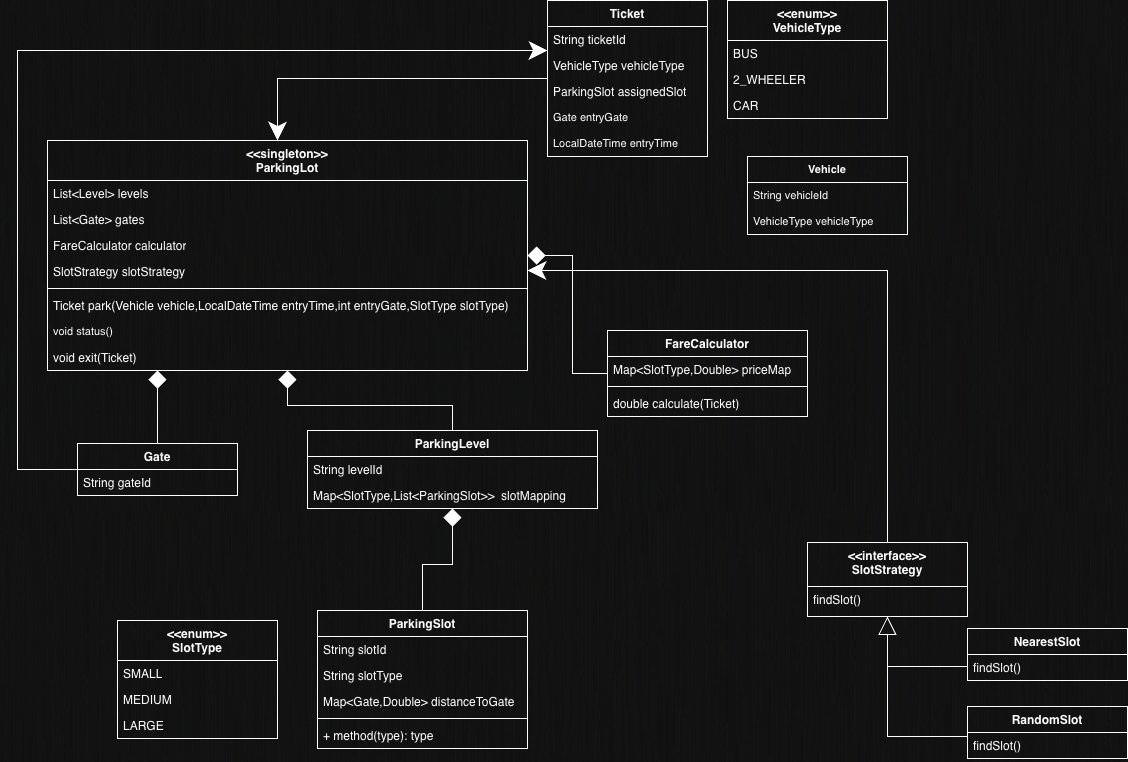

The diagram above was exported from draw.io. Its source (the exported page's mxGraphModel, read from the mxfile embedded in the PNG):
<mxGraphModel dx="1220" dy="824" grid="1" gridSize="10" guides="1" tooltips="1" connect="1" arrows="1" fold="1" page="1" pageScale="1" pageWidth="4681" pageHeight="3300" math="0" shadow="0">
  <root>
    <mxCell id="0" />
    <mxCell id="1" parent="0" />
    <mxCell id="BumJLd0WbCqV9qk6F16B-1" parent="1" style="swimlane;fontStyle=1;align=center;verticalAlign=top;childLayout=stackLayout;horizontal=1;startSize=40;horizontalStack=0;resizeParent=1;resizeParentMax=0;resizeLast=0;collapsible=1;marginBottom=0;whiteSpace=wrap;html=1;" value="&lt;div&gt;&amp;lt;&amp;lt;singleton&amp;gt;&amp;gt;&lt;/div&gt;ParkingLot" vertex="1">
      <mxGeometry height="230" width="480" x="790" y="310" as="geometry" />
    </mxCell>
    <mxCell id="BumJLd0WbCqV9qk6F16B-2" parent="BumJLd0WbCqV9qk6F16B-1" style="text;strokeColor=none;fillColor=none;align=left;verticalAlign=top;spacingLeft=4;spacingRight=4;overflow=hidden;rotatable=0;points=[[0,0.5],[1,0.5]];portConstraint=eastwest;whiteSpace=wrap;html=1;" value="List&amp;lt;Level&amp;gt; levels" vertex="1">
      <mxGeometry height="26" width="480" y="40" as="geometry" />
    </mxCell>
    <mxCell id="BumJLd0WbCqV9qk6F16B-5" parent="BumJLd0WbCqV9qk6F16B-1" style="text;strokeColor=none;fillColor=none;align=left;verticalAlign=top;spacingLeft=4;spacingRight=4;overflow=hidden;rotatable=0;points=[[0,0.5],[1,0.5]];portConstraint=eastwest;whiteSpace=wrap;html=1;" value="List&amp;lt;Gate&amp;gt; gates" vertex="1">
      <mxGeometry height="26" width="480" y="66" as="geometry" />
    </mxCell>
    <mxCell id="BumJLd0WbCqV9qk6F16B-6" parent="BumJLd0WbCqV9qk6F16B-1" style="text;strokeColor=none;fillColor=none;align=left;verticalAlign=top;spacingLeft=4;spacingRight=4;overflow=hidden;rotatable=0;points=[[0,0.5],[1,0.5]];portConstraint=eastwest;whiteSpace=wrap;html=1;" value="FareCalculator calculator" vertex="1">
      <mxGeometry height="26" width="480" y="92" as="geometry" />
    </mxCell>
    <mxCell id="BumJLd0WbCqV9qk6F16B-7" parent="BumJLd0WbCqV9qk6F16B-1" style="text;strokeColor=none;fillColor=none;align=left;verticalAlign=top;spacingLeft=4;spacingRight=4;overflow=hidden;rotatable=0;points=[[0,0.5],[1,0.5]];portConstraint=eastwest;whiteSpace=wrap;html=1;" value="SlotStrategy slotStrategy" vertex="1">
      <mxGeometry height="26" width="480" y="118" as="geometry" />
    </mxCell>
    <mxCell id="BumJLd0WbCqV9qk6F16B-3" parent="BumJLd0WbCqV9qk6F16B-1" style="line;strokeWidth=1;fillColor=none;align=left;verticalAlign=middle;spacingTop=-1;spacingLeft=3;spacingRight=3;rotatable=0;labelPosition=right;points=[];portConstraint=eastwest;strokeColor=inherit;" value="" vertex="1">
      <mxGeometry height="8" width="480" y="144" as="geometry" />
    </mxCell>
    <mxCell id="BumJLd0WbCqV9qk6F16B-4" parent="BumJLd0WbCqV9qk6F16B-1" style="text;strokeColor=none;fillColor=none;align=left;verticalAlign=top;spacingLeft=4;spacingRight=4;overflow=hidden;rotatable=0;points=[[0,0.5],[1,0.5]];portConstraint=eastwest;whiteSpace=wrap;html=1;" value="Ticket park(Vehicle vehicle,LocalDateTime entryTime,int entryGate,SlotType slotType)" vertex="1">
      <mxGeometry height="26" width="480" y="152" as="geometry" />
    </mxCell>
    <mxCell id="FRhuOpG7YGGPiihdOn5v-64" parent="BumJLd0WbCqV9qk6F16B-1" style="text;strokeColor=none;fillColor=none;align=left;verticalAlign=top;spacingLeft=4;spacingRight=4;overflow=hidden;rotatable=0;points=[[0,0.5],[1,0.5]];portConstraint=eastwest;whiteSpace=wrap;html=1;fontFamily=Helvetica;fontSize=11;fontColor=default;labelBackgroundColor=default;" value="void status()" vertex="1">
      <mxGeometry height="26" width="480" y="178" as="geometry" />
    </mxCell>
    <mxCell id="BumJLd0WbCqV9qk6F16B-8" parent="BumJLd0WbCqV9qk6F16B-1" style="text;strokeColor=none;fillColor=none;align=left;verticalAlign=top;spacingLeft=4;spacingRight=4;overflow=hidden;rotatable=0;points=[[0,0.5],[1,0.5]];portConstraint=eastwest;whiteSpace=wrap;html=1;" value="void exit(Ticket)" vertex="1">
      <mxGeometry height="26" width="480" y="204" as="geometry" />
    </mxCell>
    <mxCell id="FRhuOpG7YGGPiihdOn5v-46" edge="1" parent="1" source="BumJLd0WbCqV9qk6F16B-9" style="edgeStyle=orthogonalEdgeStyle;shape=connector;rounded=0;orthogonalLoop=1;jettySize=auto;html=1;strokeColor=default;align=center;verticalAlign=middle;fontFamily=Helvetica;fontSize=11;fontColor=default;labelBackgroundColor=default;startSize=16;endArrow=diamond;endFill=1;endSize=16;" target="BumJLd0WbCqV9qk6F16B-1">
      <mxGeometry relative="1" as="geometry" />
    </mxCell>
    <mxCell id="BumJLd0WbCqV9qk6F16B-9" parent="1" style="swimlane;fontStyle=1;align=center;verticalAlign=top;childLayout=stackLayout;horizontal=1;startSize=26;horizontalStack=0;resizeParent=1;resizeParentMax=0;resizeLast=0;collapsible=1;marginBottom=0;whiteSpace=wrap;html=1;" value="FareCalculator" vertex="1">
      <mxGeometry height="86" width="200" x="1350" y="500" as="geometry" />
    </mxCell>
    <mxCell id="BumJLd0WbCqV9qk6F16B-10" parent="BumJLd0WbCqV9qk6F16B-9" style="text;strokeColor=none;fillColor=none;align=left;verticalAlign=top;spacingLeft=4;spacingRight=4;overflow=hidden;rotatable=0;points=[[0,0.5],[1,0.5]];portConstraint=eastwest;whiteSpace=wrap;html=1;" value="Map&amp;lt;SlotType,Double&amp;gt; priceMap" vertex="1">
      <mxGeometry height="26" width="200" y="26" as="geometry" />
    </mxCell>
    <mxCell id="BumJLd0WbCqV9qk6F16B-11" parent="BumJLd0WbCqV9qk6F16B-9" style="line;strokeWidth=1;fillColor=none;align=left;verticalAlign=middle;spacingTop=-1;spacingLeft=3;spacingRight=3;rotatable=0;labelPosition=right;points=[];portConstraint=eastwest;strokeColor=inherit;" value="" vertex="1">
      <mxGeometry height="8" width="200" y="52" as="geometry" />
    </mxCell>
    <mxCell id="BumJLd0WbCqV9qk6F16B-12" parent="BumJLd0WbCqV9qk6F16B-9" style="text;strokeColor=none;fillColor=none;align=left;verticalAlign=top;spacingLeft=4;spacingRight=4;overflow=hidden;rotatable=0;points=[[0,0.5],[1,0.5]];portConstraint=eastwest;whiteSpace=wrap;html=1;" value="double calculate(Ticket)" vertex="1">
      <mxGeometry height="26" width="200" y="60" as="geometry" />
    </mxCell>
    <mxCell id="FRhuOpG7YGGPiihdOn5v-48" edge="1" parent="1" source="FRhuOpG7YGGPiihdOn5v-1" style="edgeStyle=orthogonalEdgeStyle;shape=connector;rounded=0;orthogonalLoop=1;jettySize=auto;html=1;strokeColor=default;align=center;verticalAlign=middle;fontFamily=Helvetica;fontSize=11;fontColor=default;labelBackgroundColor=default;startSize=16;endArrow=diamond;endFill=1;endSize=16;" target="BumJLd0WbCqV9qk6F16B-1">
      <mxGeometry relative="1" as="geometry" />
    </mxCell>
    <mxCell id="FRhuOpG7YGGPiihdOn5v-1" parent="1" style="swimlane;fontStyle=1;align=center;verticalAlign=top;childLayout=stackLayout;horizontal=1;startSize=26;horizontalStack=0;resizeParent=1;resizeParentMax=0;resizeLast=0;collapsible=1;marginBottom=0;whiteSpace=wrap;html=1;" value="ParkingLevel" vertex="1">
      <mxGeometry height="78" width="290" x="1050" y="600" as="geometry" />
    </mxCell>
    <mxCell id="FRhuOpG7YGGPiihdOn5v-2" parent="FRhuOpG7YGGPiihdOn5v-1" style="text;strokeColor=none;fillColor=none;align=left;verticalAlign=top;spacingLeft=4;spacingRight=4;overflow=hidden;rotatable=0;points=[[0,0.5],[1,0.5]];portConstraint=eastwest;whiteSpace=wrap;html=1;" value="String levelId" vertex="1">
      <mxGeometry height="26" width="290" y="26" as="geometry" />
    </mxCell>
    <mxCell id="FRhuOpG7YGGPiihdOn5v-5" parent="FRhuOpG7YGGPiihdOn5v-1" style="text;strokeColor=none;fillColor=none;align=left;verticalAlign=top;spacingLeft=4;spacingRight=4;overflow=hidden;rotatable=0;points=[[0,0.5],[1,0.5]];portConstraint=eastwest;whiteSpace=wrap;html=1;" value="Map&amp;lt;SlotType,List&amp;lt;ParkingSlot&amp;gt;&amp;gt;&amp;nbsp; slotMapping" vertex="1">
      <mxGeometry height="26" width="290" y="52" as="geometry" />
    </mxCell>
    <mxCell id="FRhuOpG7YGGPiihdOn5v-47" edge="1" parent="1" source="FRhuOpG7YGGPiihdOn5v-6" style="edgeStyle=orthogonalEdgeStyle;shape=connector;rounded=0;orthogonalLoop=1;jettySize=auto;html=1;strokeColor=default;align=center;verticalAlign=middle;fontFamily=Helvetica;fontSize=11;fontColor=default;labelBackgroundColor=default;startSize=16;endArrow=diamond;endFill=1;endSize=16;" target="BumJLd0WbCqV9qk6F16B-1">
      <mxGeometry relative="1" as="geometry">
        <Array as="points">
          <mxPoint x="900" y="450" />
        </Array>
      </mxGeometry>
    </mxCell>
    <mxCell id="FRhuOpG7YGGPiihdOn5v-63" edge="1" parent="1" source="FRhuOpG7YGGPiihdOn5v-6" style="edgeStyle=orthogonalEdgeStyle;shape=connector;rounded=0;orthogonalLoop=1;jettySize=auto;html=1;strokeColor=default;align=center;verticalAlign=middle;fontFamily=Helvetica;fontSize=11;fontColor=default;labelBackgroundColor=default;startSize=16;endArrow=classic;endFill=1;endSize=16;" target="FRhuOpG7YGGPiihdOn5v-27">
      <mxGeometry relative="1" as="geometry">
        <Array as="points">
          <mxPoint x="760" y="639" />
          <mxPoint x="760" y="220" />
        </Array>
      </mxGeometry>
    </mxCell>
    <mxCell id="FRhuOpG7YGGPiihdOn5v-6" parent="1" style="swimlane;fontStyle=1;align=center;verticalAlign=top;childLayout=stackLayout;horizontal=1;startSize=26;horizontalStack=0;resizeParent=1;resizeParentMax=0;resizeLast=0;collapsible=1;marginBottom=0;whiteSpace=wrap;html=1;" value="Gate" vertex="1">
      <mxGeometry height="52" width="160" x="820" y="613" as="geometry" />
    </mxCell>
    <mxCell id="FRhuOpG7YGGPiihdOn5v-7" parent="FRhuOpG7YGGPiihdOn5v-6" style="text;strokeColor=none;fillColor=none;align=left;verticalAlign=top;spacingLeft=4;spacingRight=4;overflow=hidden;rotatable=0;points=[[0,0.5],[1,0.5]];portConstraint=eastwest;whiteSpace=wrap;html=1;" value="String gateId" vertex="1">
      <mxGeometry height="26" width="160" y="26" as="geometry" />
    </mxCell>
    <mxCell id="FRhuOpG7YGGPiihdOn5v-49" edge="1" parent="1" source="FRhuOpG7YGGPiihdOn5v-10" style="edgeStyle=orthogonalEdgeStyle;shape=connector;rounded=0;orthogonalLoop=1;jettySize=auto;html=1;strokeColor=default;align=center;verticalAlign=middle;fontFamily=Helvetica;fontSize=11;fontColor=default;labelBackgroundColor=default;startSize=16;endArrow=diamond;endFill=1;endSize=16;" target="FRhuOpG7YGGPiihdOn5v-1">
      <mxGeometry relative="1" as="geometry" />
    </mxCell>
    <mxCell id="FRhuOpG7YGGPiihdOn5v-10" parent="1" style="swimlane;fontStyle=1;align=center;verticalAlign=top;childLayout=stackLayout;horizontal=1;startSize=26;horizontalStack=0;resizeParent=1;resizeParentMax=0;resizeLast=0;collapsible=1;marginBottom=0;whiteSpace=wrap;html=1;" value="ParkingSlot" vertex="1">
      <mxGeometry height="138" width="210" x="1060" y="780" as="geometry" />
    </mxCell>
    <mxCell id="FRhuOpG7YGGPiihdOn5v-11" parent="FRhuOpG7YGGPiihdOn5v-10" style="text;strokeColor=none;fillColor=none;align=left;verticalAlign=top;spacingLeft=4;spacingRight=4;overflow=hidden;rotatable=0;points=[[0,0.5],[1,0.5]];portConstraint=eastwest;whiteSpace=wrap;html=1;" value="String slotId" vertex="1">
      <mxGeometry height="26" width="210" y="26" as="geometry" />
    </mxCell>
    <mxCell id="FRhuOpG7YGGPiihdOn5v-14" parent="FRhuOpG7YGGPiihdOn5v-10" style="text;strokeColor=none;fillColor=none;align=left;verticalAlign=top;spacingLeft=4;spacingRight=4;overflow=hidden;rotatable=0;points=[[0,0.5],[1,0.5]];portConstraint=eastwest;whiteSpace=wrap;html=1;" value="String slotType" vertex="1">
      <mxGeometry height="26" width="210" y="52" as="geometry" />
    </mxCell>
    <mxCell id="FRhuOpG7YGGPiihdOn5v-15" parent="FRhuOpG7YGGPiihdOn5v-10" style="text;strokeColor=none;fillColor=none;align=left;verticalAlign=top;spacingLeft=4;spacingRight=4;overflow=hidden;rotatable=0;points=[[0,0.5],[1,0.5]];portConstraint=eastwest;whiteSpace=wrap;html=1;" value="Map&amp;lt;Gate,Double&amp;gt; distanceToGate" vertex="1">
      <mxGeometry height="26" width="210" y="78" as="geometry" />
    </mxCell>
    <mxCell id="FRhuOpG7YGGPiihdOn5v-12" parent="FRhuOpG7YGGPiihdOn5v-10" style="line;strokeWidth=1;fillColor=none;align=left;verticalAlign=middle;spacingTop=-1;spacingLeft=3;spacingRight=3;rotatable=0;labelPosition=right;points=[];portConstraint=eastwest;strokeColor=inherit;" value="" vertex="1">
      <mxGeometry height="8" width="210" y="104" as="geometry" />
    </mxCell>
    <mxCell id="FRhuOpG7YGGPiihdOn5v-13" parent="FRhuOpG7YGGPiihdOn5v-10" style="text;strokeColor=none;fillColor=none;align=left;verticalAlign=top;spacingLeft=4;spacingRight=4;overflow=hidden;rotatable=0;points=[[0,0.5],[1,0.5]];portConstraint=eastwest;whiteSpace=wrap;html=1;" value="+ method(type): type" vertex="1">
      <mxGeometry height="26" width="210" y="112" as="geometry" />
    </mxCell>
    <mxCell id="FRhuOpG7YGGPiihdOn5v-45" edge="1" parent="1" source="FRhuOpG7YGGPiihdOn5v-16" style="edgeStyle=orthogonalEdgeStyle;shape=connector;rounded=0;orthogonalLoop=1;jettySize=auto;html=1;strokeColor=default;align=center;verticalAlign=middle;fontFamily=Helvetica;fontSize=11;fontColor=default;labelBackgroundColor=default;startSize=16;endArrow=classic;endFill=1;endSize=16;" target="BumJLd0WbCqV9qk6F16B-1">
      <mxGeometry relative="1" as="geometry">
        <Array as="points">
          <mxPoint x="1630" y="440" />
        </Array>
      </mxGeometry>
    </mxCell>
    <mxCell id="FRhuOpG7YGGPiihdOn5v-16" parent="1" style="swimlane;fontStyle=1;align=center;verticalAlign=top;childLayout=stackLayout;horizontal=1;startSize=44;horizontalStack=0;resizeParent=1;resizeParentMax=0;resizeLast=0;collapsible=1;marginBottom=0;whiteSpace=wrap;html=1;" value="&amp;lt;&amp;lt;interface&amp;gt;&amp;gt;&lt;div&gt;SlotStrategy&lt;/div&gt;" vertex="1">
      <mxGeometry height="74" width="160" x="1550" y="712" as="geometry" />
    </mxCell>
    <mxCell id="FRhuOpG7YGGPiihdOn5v-19" parent="FRhuOpG7YGGPiihdOn5v-16" style="text;strokeColor=none;fillColor=none;align=left;verticalAlign=top;spacingLeft=4;spacingRight=4;overflow=hidden;rotatable=0;points=[[0,0.5],[1,0.5]];portConstraint=eastwest;whiteSpace=wrap;html=1;" value="findSlot()" vertex="1">
      <mxGeometry height="30" width="160" y="44" as="geometry" />
    </mxCell>
    <mxCell id="FRhuOpG7YGGPiihdOn5v-21" parent="1" style="swimlane;fontStyle=1;align=center;verticalAlign=top;childLayout=stackLayout;horizontal=1;startSize=40;horizontalStack=0;resizeParent=1;resizeParentMax=0;resizeLast=0;collapsible=1;marginBottom=0;whiteSpace=wrap;html=1;" value="&amp;lt;&amp;lt;enum&amp;gt;&amp;gt;&lt;div&gt;SlotType&lt;/div&gt;" vertex="1">
      <mxGeometry height="118" width="160" x="860" y="790" as="geometry" />
    </mxCell>
    <mxCell id="FRhuOpG7YGGPiihdOn5v-22" parent="FRhuOpG7YGGPiihdOn5v-21" style="text;strokeColor=none;fillColor=none;align=left;verticalAlign=top;spacingLeft=4;spacingRight=4;overflow=hidden;rotatable=0;points=[[0,0.5],[1,0.5]];portConstraint=eastwest;whiteSpace=wrap;html=1;" value="SMALL" vertex="1">
      <mxGeometry height="26" width="160" y="40" as="geometry" />
    </mxCell>
    <mxCell id="FRhuOpG7YGGPiihdOn5v-25" parent="FRhuOpG7YGGPiihdOn5v-21" style="text;strokeColor=none;fillColor=none;align=left;verticalAlign=top;spacingLeft=4;spacingRight=4;overflow=hidden;rotatable=0;points=[[0,0.5],[1,0.5]];portConstraint=eastwest;whiteSpace=wrap;html=1;" value="MEDIUM" vertex="1">
      <mxGeometry height="26" width="160" y="66" as="geometry" />
    </mxCell>
    <mxCell id="FRhuOpG7YGGPiihdOn5v-26" parent="FRhuOpG7YGGPiihdOn5v-21" style="text;strokeColor=none;fillColor=none;align=left;verticalAlign=top;spacingLeft=4;spacingRight=4;overflow=hidden;rotatable=0;points=[[0,0.5],[1,0.5]];portConstraint=eastwest;whiteSpace=wrap;html=1;" value="LARGE" vertex="1">
      <mxGeometry height="26" width="160" y="92" as="geometry" />
    </mxCell>
    <mxCell id="FRhuOpG7YGGPiihdOn5v-54" edge="1" parent="1" source="FRhuOpG7YGGPiihdOn5v-27" style="edgeStyle=orthogonalEdgeStyle;shape=connector;rounded=0;orthogonalLoop=1;jettySize=auto;html=1;strokeColor=default;align=center;verticalAlign=middle;fontFamily=Helvetica;fontSize=11;fontColor=default;labelBackgroundColor=default;startSize=16;endArrow=classic;endFill=1;endSize=16;" target="BumJLd0WbCqV9qk6F16B-1">
      <mxGeometry relative="1" as="geometry">
        <Array as="points">
          <mxPoint x="1020" y="248" />
        </Array>
      </mxGeometry>
    </mxCell>
    <mxCell id="FRhuOpG7YGGPiihdOn5v-27" parent="1" style="swimlane;fontStyle=1;align=center;verticalAlign=top;childLayout=stackLayout;horizontal=1;startSize=26;horizontalStack=0;resizeParent=1;resizeParentMax=0;resizeLast=0;collapsible=1;marginBottom=0;whiteSpace=wrap;html=1;" value="Ticket" vertex="1">
      <mxGeometry height="156" width="160" x="1290" y="170" as="geometry" />
    </mxCell>
    <mxCell id="FRhuOpG7YGGPiihdOn5v-28" parent="FRhuOpG7YGGPiihdOn5v-27" style="text;strokeColor=none;fillColor=none;align=left;verticalAlign=top;spacingLeft=4;spacingRight=4;overflow=hidden;rotatable=0;points=[[0,0.5],[1,0.5]];portConstraint=eastwest;whiteSpace=wrap;html=1;" value="String ticketId" vertex="1">
      <mxGeometry height="26" width="160" y="26" as="geometry" />
    </mxCell>
    <mxCell id="FRhuOpG7YGGPiihdOn5v-31" parent="FRhuOpG7YGGPiihdOn5v-27" style="text;strokeColor=none;fillColor=none;align=left;verticalAlign=top;spacingLeft=4;spacingRight=4;overflow=hidden;rotatable=0;points=[[0,0.5],[1,0.5]];portConstraint=eastwest;whiteSpace=wrap;html=1;" value="VehicleType vehicleType" vertex="1">
      <mxGeometry height="26" width="160" y="52" as="geometry" />
    </mxCell>
    <mxCell id="FRhuOpG7YGGPiihdOn5v-32" parent="FRhuOpG7YGGPiihdOn5v-27" style="text;strokeColor=none;fillColor=none;align=left;verticalAlign=top;spacingLeft=4;spacingRight=4;overflow=hidden;rotatable=0;points=[[0,0.5],[1,0.5]];portConstraint=eastwest;whiteSpace=wrap;html=1;" value="ParkingSlot assignedSlot" vertex="1">
      <mxGeometry height="26" width="160" y="78" as="geometry" />
    </mxCell>
    <mxCell id="FRhuOpG7YGGPiihdOn5v-61" parent="FRhuOpG7YGGPiihdOn5v-27" style="text;strokeColor=none;fillColor=none;align=left;verticalAlign=top;spacingLeft=4;spacingRight=4;overflow=hidden;rotatable=0;points=[[0,0.5],[1,0.5]];portConstraint=eastwest;whiteSpace=wrap;html=1;fontFamily=Helvetica;fontSize=11;fontColor=default;labelBackgroundColor=default;" value="Gate entryGate" vertex="1">
      <mxGeometry height="26" width="160" y="104" as="geometry" />
    </mxCell>
    <mxCell id="FRhuOpG7YGGPiihdOn5v-62" parent="FRhuOpG7YGGPiihdOn5v-27" style="text;strokeColor=none;fillColor=none;align=left;verticalAlign=top;spacingLeft=4;spacingRight=4;overflow=hidden;rotatable=0;points=[[0,0.5],[1,0.5]];portConstraint=eastwest;whiteSpace=wrap;html=1;fontFamily=Helvetica;fontSize=11;fontColor=default;labelBackgroundColor=default;" value="LocalDateTime entryTime" vertex="1">
      <mxGeometry height="26" width="160" y="130" as="geometry" />
    </mxCell>
    <mxCell id="FRhuOpG7YGGPiihdOn5v-33" parent="1" style="swimlane;fontStyle=1;align=center;verticalAlign=top;childLayout=stackLayout;horizontal=1;startSize=40;horizontalStack=0;resizeParent=1;resizeParentMax=0;resizeLast=0;collapsible=1;marginBottom=0;whiteSpace=wrap;html=1;" value="&amp;lt;&amp;lt;enum&amp;gt;&amp;gt;&lt;div&gt;VehicleType&lt;/div&gt;" vertex="1">
      <mxGeometry height="118" width="160" x="1470" y="170" as="geometry" />
    </mxCell>
    <mxCell id="FRhuOpG7YGGPiihdOn5v-36" parent="FRhuOpG7YGGPiihdOn5v-33" style="text;strokeColor=none;fillColor=none;align=left;verticalAlign=top;spacingLeft=4;spacingRight=4;overflow=hidden;rotatable=0;points=[[0,0.5],[1,0.5]];portConstraint=eastwest;whiteSpace=wrap;html=1;" value="BUS" vertex="1">
      <mxGeometry height="26" width="160" y="40" as="geometry" />
    </mxCell>
    <mxCell id="FRhuOpG7YGGPiihdOn5v-34" parent="FRhuOpG7YGGPiihdOn5v-33" style="text;strokeColor=none;fillColor=none;align=left;verticalAlign=top;spacingLeft=4;spacingRight=4;overflow=hidden;rotatable=0;points=[[0,0.5],[1,0.5]];portConstraint=eastwest;whiteSpace=wrap;html=1;" value="2_WHEELER" vertex="1">
      <mxGeometry height="26" width="160" y="66" as="geometry" />
    </mxCell>
    <mxCell id="FRhuOpG7YGGPiihdOn5v-35" parent="FRhuOpG7YGGPiihdOn5v-33" style="text;strokeColor=none;fillColor=none;align=left;verticalAlign=top;spacingLeft=4;spacingRight=4;overflow=hidden;rotatable=0;points=[[0,0.5],[1,0.5]];portConstraint=eastwest;whiteSpace=wrap;html=1;" value="CAR" vertex="1">
      <mxGeometry height="26" width="160" y="92" as="geometry" />
    </mxCell>
    <mxCell id="FRhuOpG7YGGPiihdOn5v-41" edge="1" parent="1" source="FRhuOpG7YGGPiihdOn5v-37" style="edgeStyle=orthogonalEdgeStyle;rounded=0;orthogonalLoop=1;jettySize=auto;html=1;startSize=16;endArrow=block;endFill=0;endSize=16;" target="FRhuOpG7YGGPiihdOn5v-16">
      <mxGeometry relative="1" as="geometry">
        <Array as="points">
          <mxPoint x="1630" y="836" />
        </Array>
      </mxGeometry>
    </mxCell>
    <mxCell id="FRhuOpG7YGGPiihdOn5v-37" parent="1" style="swimlane;fontStyle=1;align=center;verticalAlign=top;childLayout=stackLayout;horizontal=1;startSize=26;horizontalStack=0;resizeParent=1;resizeParentMax=0;resizeLast=0;collapsible=1;marginBottom=0;whiteSpace=wrap;html=1;" value="NearestSlot" vertex="1">
      <mxGeometry height="52" width="160" x="1710" y="798" as="geometry" />
    </mxCell>
    <mxCell id="FRhuOpG7YGGPiihdOn5v-40" parent="FRhuOpG7YGGPiihdOn5v-37" style="text;strokeColor=none;fillColor=none;align=left;verticalAlign=top;spacingLeft=4;spacingRight=4;overflow=hidden;rotatable=0;points=[[0,0.5],[1,0.5]];portConstraint=eastwest;whiteSpace=wrap;html=1;" value="findSlot()" vertex="1">
      <mxGeometry height="26" width="160" y="26" as="geometry" />
    </mxCell>
    <mxCell id="FRhuOpG7YGGPiihdOn5v-44" edge="1" parent="1" source="FRhuOpG7YGGPiihdOn5v-42" style="edgeStyle=orthogonalEdgeStyle;rounded=0;orthogonalLoop=1;jettySize=auto;html=1;startSize=16;endArrow=block;endFill=0;endSize=16;" target="FRhuOpG7YGGPiihdOn5v-16">
      <mxGeometry relative="1" as="geometry">
        <Array as="points">
          <mxPoint x="1630" y="906" />
        </Array>
      </mxGeometry>
    </mxCell>
    <mxCell id="FRhuOpG7YGGPiihdOn5v-42" parent="1" style="swimlane;fontStyle=1;align=center;verticalAlign=top;childLayout=stackLayout;horizontal=1;startSize=26;horizontalStack=0;resizeParent=1;resizeParentMax=0;resizeLast=0;collapsible=1;marginBottom=0;whiteSpace=wrap;html=1;" value="RandomSlot" vertex="1">
      <mxGeometry height="52" width="160" x="1710" y="876" as="geometry" />
    </mxCell>
    <mxCell id="FRhuOpG7YGGPiihdOn5v-43" parent="FRhuOpG7YGGPiihdOn5v-42" style="text;strokeColor=none;fillColor=none;align=left;verticalAlign=top;spacingLeft=4;spacingRight=4;overflow=hidden;rotatable=0;points=[[0,0.5],[1,0.5]];portConstraint=eastwest;whiteSpace=wrap;html=1;" value="findSlot()" vertex="1">
      <mxGeometry height="26" width="160" y="26" as="geometry" />
    </mxCell>
    <mxCell id="FRhuOpG7YGGPiihdOn5v-55" parent="1" style="swimlane;fontStyle=1;align=center;verticalAlign=top;childLayout=stackLayout;horizontal=1;startSize=26;horizontalStack=0;resizeParent=1;resizeParentMax=0;resizeLast=0;collapsible=1;marginBottom=0;whiteSpace=wrap;html=1;fontFamily=Helvetica;fontSize=11;fontColor=default;labelBackgroundColor=default;" value="Vehicle" vertex="1">
      <mxGeometry height="78" width="160" x="1490" y="326" as="geometry" />
    </mxCell>
    <mxCell id="FRhuOpG7YGGPiihdOn5v-56" parent="FRhuOpG7YGGPiihdOn5v-55" style="text;strokeColor=none;fillColor=none;align=left;verticalAlign=top;spacingLeft=4;spacingRight=4;overflow=hidden;rotatable=0;points=[[0,0.5],[1,0.5]];portConstraint=eastwest;whiteSpace=wrap;html=1;fontFamily=Helvetica;fontSize=11;fontColor=default;labelBackgroundColor=default;" value="String vehicleId" vertex="1">
      <mxGeometry height="26" width="160" y="26" as="geometry" />
    </mxCell>
    <mxCell id="FRhuOpG7YGGPiihdOn5v-59" parent="FRhuOpG7YGGPiihdOn5v-55" style="text;strokeColor=none;fillColor=none;align=left;verticalAlign=top;spacingLeft=4;spacingRight=4;overflow=hidden;rotatable=0;points=[[0,0.5],[1,0.5]];portConstraint=eastwest;whiteSpace=wrap;html=1;fontFamily=Helvetica;fontSize=11;fontColor=default;labelBackgroundColor=default;" value="VehicleType vehicleType" vertex="1">
      <mxGeometry height="26" width="160" y="52" as="geometry" />
    </mxCell>
  </root>
</mxGraphModel>